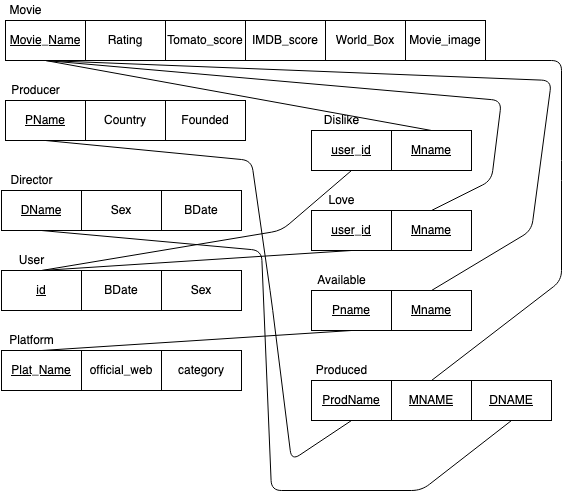

The diagram above was exported from draw.io. Its source (the exported page's mxGraphModel, read from the mxfile embedded in the PNG):
<mxGraphModel dx="970" dy="658" grid="1" gridSize="10" guides="1" tooltips="1" connect="1" arrows="1" fold="1" page="1" pageScale="1" pageWidth="827" pageHeight="1169" math="0" shadow="0">
  <root>
    <mxCell id="0" />
    <mxCell id="1" parent="0" />
    <mxCell id="17" value="" style="group" parent="1" vertex="1" connectable="0">
      <mxGeometry x="14" y="120" width="240" height="60" as="geometry" />
    </mxCell>
    <mxCell id="12" value="Producer" style="text;html=1;align=center;verticalAlign=middle;resizable=0;points=[];autosize=1;" parent="17" vertex="1">
      <mxGeometry width="60" height="20" as="geometry" />
    </mxCell>
    <mxCell id="11" value="&lt;u&gt;PName&lt;/u&gt;" style="rounded=0;whiteSpace=wrap;html=1;" parent="17" vertex="1">
      <mxGeometry y="20" width="80" height="40" as="geometry" />
    </mxCell>
    <mxCell id="13" value="Country" style="rounded=0;whiteSpace=wrap;html=1;" parent="17" vertex="1">
      <mxGeometry x="80" y="20" width="80" height="40" as="geometry" />
    </mxCell>
    <mxCell id="14" value="Founded" style="rounded=0;whiteSpace=wrap;html=1;" parent="17" vertex="1">
      <mxGeometry x="160" y="20" width="80" height="40" as="geometry" />
    </mxCell>
    <mxCell id="18" value="" style="group" parent="1" vertex="1" connectable="0">
      <mxGeometry x="10" y="210" width="240" height="60" as="geometry" />
    </mxCell>
    <mxCell id="19" value="Director" style="text;html=1;align=center;verticalAlign=middle;resizable=0;points=[];autosize=1;" parent="18" vertex="1">
      <mxGeometry width="60" height="20" as="geometry" />
    </mxCell>
    <mxCell id="20" value="&lt;u&gt;DName&lt;/u&gt;" style="rounded=0;whiteSpace=wrap;html=1;" parent="18" vertex="1">
      <mxGeometry y="20" width="80" height="40" as="geometry" />
    </mxCell>
    <mxCell id="21" value="Sex" style="rounded=0;whiteSpace=wrap;html=1;" parent="18" vertex="1">
      <mxGeometry x="80" y="20" width="80" height="40" as="geometry" />
    </mxCell>
    <mxCell id="22" value="BDate" style="rounded=0;whiteSpace=wrap;html=1;" parent="18" vertex="1">
      <mxGeometry x="160" y="20" width="80" height="40" as="geometry" />
    </mxCell>
    <mxCell id="23" value="" style="group" parent="1" vertex="1" connectable="0">
      <mxGeometry x="10" y="290" width="240" height="60" as="geometry" />
    </mxCell>
    <mxCell id="24" value="User" style="text;html=1;align=center;verticalAlign=middle;resizable=0;points=[];autosize=1;" parent="23" vertex="1">
      <mxGeometry x="10" width="40" height="20" as="geometry" />
    </mxCell>
    <mxCell id="25" value="&lt;u&gt;id&lt;/u&gt;" style="rounded=0;whiteSpace=wrap;html=1;" parent="23" vertex="1">
      <mxGeometry y="20" width="80" height="40" as="geometry" />
    </mxCell>
    <mxCell id="26" value="BDate" style="rounded=0;whiteSpace=wrap;html=1;" parent="23" vertex="1">
      <mxGeometry x="80" y="20" width="80" height="40" as="geometry" />
    </mxCell>
    <mxCell id="27" value="Sex" style="rounded=0;whiteSpace=wrap;html=1;" parent="23" vertex="1">
      <mxGeometry x="160" y="20" width="80" height="40" as="geometry" />
    </mxCell>
    <mxCell id="28" value="" style="group" parent="1" vertex="1" connectable="0">
      <mxGeometry x="10" y="370" width="240" height="60" as="geometry" />
    </mxCell>
    <mxCell id="29" value="Platform" style="text;html=1;align=center;verticalAlign=middle;resizable=0;points=[];autosize=1;" parent="28" vertex="1">
      <mxGeometry width="60" height="20" as="geometry" />
    </mxCell>
    <mxCell id="30" value="&lt;u&gt;Plat_Name&lt;/u&gt;" style="rounded=0;whiteSpace=wrap;html=1;" parent="28" vertex="1">
      <mxGeometry y="20" width="80" height="40" as="geometry" />
    </mxCell>
    <mxCell id="31" value="official_web" style="rounded=0;whiteSpace=wrap;html=1;" parent="28" vertex="1">
      <mxGeometry x="80" y="20" width="80" height="40" as="geometry" />
    </mxCell>
    <mxCell id="32" value="category" style="rounded=0;whiteSpace=wrap;html=1;" parent="28" vertex="1">
      <mxGeometry x="160" y="20" width="80" height="40" as="geometry" />
    </mxCell>
    <mxCell id="39" value="" style="group" parent="1" vertex="1" connectable="0">
      <mxGeometry x="320" y="230" width="160" height="60" as="geometry" />
    </mxCell>
    <mxCell id="35" value="Love" style="text;html=1;align=center;verticalAlign=middle;resizable=0;points=[];autosize=1;" parent="39" vertex="1">
      <mxGeometry x="10" width="40" height="20" as="geometry" />
    </mxCell>
    <mxCell id="36" value="&lt;u&gt;user_id&lt;/u&gt;" style="rounded=0;whiteSpace=wrap;html=1;" parent="39" vertex="1">
      <mxGeometry y="20" width="80" height="40" as="geometry" />
    </mxCell>
    <mxCell id="37" value="&lt;u&gt;Mname&lt;/u&gt;" style="rounded=0;whiteSpace=wrap;html=1;" parent="39" vertex="1">
      <mxGeometry x="80" y="20" width="80" height="40" as="geometry" />
    </mxCell>
    <mxCell id="45" value="" style="group" parent="1" vertex="1" connectable="0">
      <mxGeometry x="320" y="150" width="160" height="60" as="geometry" />
    </mxCell>
    <mxCell id="46" value="Dislike" style="text;html=1;align=center;verticalAlign=middle;resizable=0;points=[];autosize=1;" parent="45" vertex="1">
      <mxGeometry x="5" width="50" height="20" as="geometry" />
    </mxCell>
    <mxCell id="47" value="&lt;u&gt;user_id&lt;/u&gt;" style="rounded=0;whiteSpace=wrap;html=1;" parent="45" vertex="1">
      <mxGeometry y="20" width="80" height="40" as="geometry" />
    </mxCell>
    <mxCell id="48" value="&lt;u&gt;Mname&lt;/u&gt;" style="rounded=0;whiteSpace=wrap;html=1;" parent="45" vertex="1">
      <mxGeometry x="80" y="20" width="80" height="40" as="geometry" />
    </mxCell>
    <mxCell id="49" value="" style="endArrow=none;html=1;exitX=0.5;exitY=0;exitDx=0;exitDy=0;entryX=0.5;entryY=1;entryDx=0;entryDy=0;" parent="1" source="25" target="36" edge="1">
      <mxGeometry width="50" height="50" relative="1" as="geometry">
        <mxPoint x="230" y="340" as="sourcePoint" />
        <mxPoint x="280" y="290" as="targetPoint" />
      </mxGeometry>
    </mxCell>
    <mxCell id="52" value="" style="endArrow=none;html=1;entryX=0.5;entryY=1;entryDx=0;entryDy=0;exitX=0.5;exitY=0;exitDx=0;exitDy=0;" parent="1" source="25" target="47" edge="1">
      <mxGeometry width="50" height="50" relative="1" as="geometry">
        <mxPoint x="230" y="340" as="sourcePoint" />
        <mxPoint x="280" y="290" as="targetPoint" />
        <Array as="points">
          <mxPoint x="290" y="270" />
        </Array>
      </mxGeometry>
    </mxCell>
    <mxCell id="53" value="" style="endArrow=none;html=1;entryX=0.5;entryY=0;entryDx=0;entryDy=0;exitX=0.5;exitY=1;exitDx=0;exitDy=0;" parent="1" source="2" target="48" edge="1">
      <mxGeometry width="50" height="50" relative="1" as="geometry">
        <mxPoint x="230" y="340" as="sourcePoint" />
        <mxPoint x="280" y="290" as="targetPoint" />
      </mxGeometry>
    </mxCell>
    <mxCell id="54" value="" style="endArrow=none;html=1;entryX=0.5;entryY=0;entryDx=0;entryDy=0;exitX=0.5;exitY=1;exitDx=0;exitDy=0;" parent="1" source="2" target="37" edge="1">
      <mxGeometry width="50" height="50" relative="1" as="geometry">
        <mxPoint x="230" y="340" as="sourcePoint" />
        <mxPoint x="280" y="290" as="targetPoint" />
        <Array as="points">
          <mxPoint x="510" y="140" />
          <mxPoint x="500" y="220" />
        </Array>
      </mxGeometry>
    </mxCell>
    <mxCell id="64" value="" style="group" parent="1" vertex="1" connectable="0">
      <mxGeometry x="320" y="310" width="160" height="60" as="geometry" />
    </mxCell>
    <mxCell id="60" value="" style="group" parent="64" vertex="1" connectable="0">
      <mxGeometry width="160" height="60" as="geometry" />
    </mxCell>
    <mxCell id="61" value="Available" style="text;html=1;align=center;verticalAlign=middle;resizable=0;points=[];autosize=1;" parent="60" vertex="1">
      <mxGeometry width="60" height="20" as="geometry" />
    </mxCell>
    <mxCell id="62" value="&lt;u&gt;Pname&lt;/u&gt;" style="rounded=0;whiteSpace=wrap;html=1;" parent="60" vertex="1">
      <mxGeometry y="20" width="80" height="40" as="geometry" />
    </mxCell>
    <mxCell id="63" value="&lt;u&gt;Mname&lt;/u&gt;" style="rounded=0;whiteSpace=wrap;html=1;" parent="60" vertex="1">
      <mxGeometry x="80" y="20" width="80" height="40" as="geometry" />
    </mxCell>
    <mxCell id="65" value="" style="endArrow=none;html=1;exitX=0.5;exitY=0;exitDx=0;exitDy=0;entryX=0.5;entryY=1;entryDx=0;entryDy=0;" parent="1" source="30" target="62" edge="1">
      <mxGeometry width="50" height="50" relative="1" as="geometry">
        <mxPoint x="250" y="340" as="sourcePoint" />
        <mxPoint x="300" y="290" as="targetPoint" />
      </mxGeometry>
    </mxCell>
    <mxCell id="66" value="" style="endArrow=none;html=1;entryX=0.5;entryY=0;entryDx=0;entryDy=0;exitX=0.5;exitY=1;exitDx=0;exitDy=0;" parent="1" source="2" target="63" edge="1">
      <mxGeometry width="50" height="50" relative="1" as="geometry">
        <mxPoint x="240" y="340" as="sourcePoint" />
        <mxPoint x="290" y="290" as="targetPoint" />
        <Array as="points">
          <mxPoint x="560" y="120" />
          <mxPoint x="540" y="270" />
        </Array>
      </mxGeometry>
    </mxCell>
    <mxCell id="76" value="" style="group" parent="1" vertex="1" connectable="0">
      <mxGeometry x="320" y="400" width="240" height="60" as="geometry" />
    </mxCell>
    <mxCell id="67" value="" style="group" parent="76" vertex="1" connectable="0">
      <mxGeometry width="160" height="60" as="geometry" />
    </mxCell>
    <mxCell id="68" value="Produced" style="text;html=1;align=center;verticalAlign=middle;resizable=0;points=[];autosize=1;" parent="67" vertex="1">
      <mxGeometry x="-5" width="70" height="20" as="geometry" />
    </mxCell>
    <mxCell id="69" value="&lt;u&gt;ProdName&lt;/u&gt;" style="rounded=0;whiteSpace=wrap;html=1;" parent="67" vertex="1">
      <mxGeometry y="20" width="80" height="40" as="geometry" />
    </mxCell>
    <mxCell id="70" value="&lt;u&gt;MNAME&lt;/u&gt;" style="rounded=0;whiteSpace=wrap;html=1;" parent="67" vertex="1">
      <mxGeometry x="80" y="20" width="80" height="40" as="geometry" />
    </mxCell>
    <mxCell id="75" value="&lt;u&gt;DNAME&lt;/u&gt;" style="rounded=0;whiteSpace=wrap;html=1;" parent="76" vertex="1">
      <mxGeometry x="160" y="20" width="80" height="40" as="geometry" />
    </mxCell>
    <mxCell id="77" value="" style="endArrow=none;html=1;entryX=0.5;entryY=1;entryDx=0;entryDy=0;exitX=0.5;exitY=1;exitDx=0;exitDy=0;" parent="1" source="11" target="69" edge="1">
      <mxGeometry width="50" height="50" relative="1" as="geometry">
        <mxPoint x="240" y="340" as="sourcePoint" />
        <mxPoint x="290" y="290" as="targetPoint" />
        <Array as="points">
          <mxPoint x="260" y="200" />
          <mxPoint x="280" y="340" />
          <mxPoint x="300" y="500" />
        </Array>
      </mxGeometry>
    </mxCell>
    <mxCell id="79" value="" style="endArrow=none;html=1;exitX=0.5;exitY=0;exitDx=0;exitDy=0;entryX=0.5;entryY=1;entryDx=0;entryDy=0;" parent="1" source="70" target="2" edge="1">
      <mxGeometry width="50" height="50" relative="1" as="geometry">
        <mxPoint x="260" y="340" as="sourcePoint" />
        <mxPoint x="310" y="290" as="targetPoint" />
        <Array as="points">
          <mxPoint x="570" y="320" />
          <mxPoint x="570" y="210" />
          <mxPoint x="570" y="100" />
        </Array>
      </mxGeometry>
    </mxCell>
    <mxCell id="80" value="" style="endArrow=none;html=1;entryX=0.5;entryY=1;entryDx=0;entryDy=0;exitX=0.5;exitY=1;exitDx=0;exitDy=0;" parent="1" source="20" target="75" edge="1">
      <mxGeometry width="50" height="50" relative="1" as="geometry">
        <mxPoint x="290" y="340" as="sourcePoint" />
        <mxPoint x="340" y="290" as="targetPoint" />
        <Array as="points">
          <mxPoint x="270" y="290" />
          <mxPoint x="280" y="530" />
          <mxPoint x="430" y="530" />
        </Array>
      </mxGeometry>
    </mxCell>
    <mxCell id="82" value="" style="group" parent="1" vertex="1" connectable="0">
      <mxGeometry x="9" y="40" width="485" height="60" as="geometry" />
    </mxCell>
    <mxCell id="81" value="Movie_image" style="rounded=0;whiteSpace=wrap;html=1;" parent="82" vertex="1">
      <mxGeometry x="405" y="20" width="80" height="40" as="geometry" />
    </mxCell>
    <mxCell id="2" value="&lt;u&gt;Movie_Name&lt;/u&gt;" style="rounded=0;whiteSpace=wrap;html=1;" parent="82" vertex="1">
      <mxGeometry x="5" y="20" width="80" height="40" as="geometry" />
    </mxCell>
    <mxCell id="3" value="Movie" style="text;html=1;align=center;verticalAlign=middle;resizable=0;points=[];autosize=1;" parent="82" vertex="1">
      <mxGeometry width="50" height="20" as="geometry" />
    </mxCell>
    <mxCell id="4" value="Rating" style="rounded=0;whiteSpace=wrap;html=1;" parent="82" vertex="1">
      <mxGeometry x="85" y="20" width="80" height="40" as="geometry" />
    </mxCell>
    <mxCell id="5" value="Tomato_score" style="rounded=0;whiteSpace=wrap;html=1;" parent="82" vertex="1">
      <mxGeometry x="165" y="20" width="80" height="40" as="geometry" />
    </mxCell>
    <mxCell id="6" value="IMDB_score" style="rounded=0;whiteSpace=wrap;html=1;" parent="82" vertex="1">
      <mxGeometry x="245" y="20" width="80" height="40" as="geometry" />
    </mxCell>
    <mxCell id="7" value="World_Box" style="rounded=0;whiteSpace=wrap;html=1;" parent="82" vertex="1">
      <mxGeometry x="325" y="20" width="80" height="40" as="geometry" />
    </mxCell>
  </root>
</mxGraphModel>